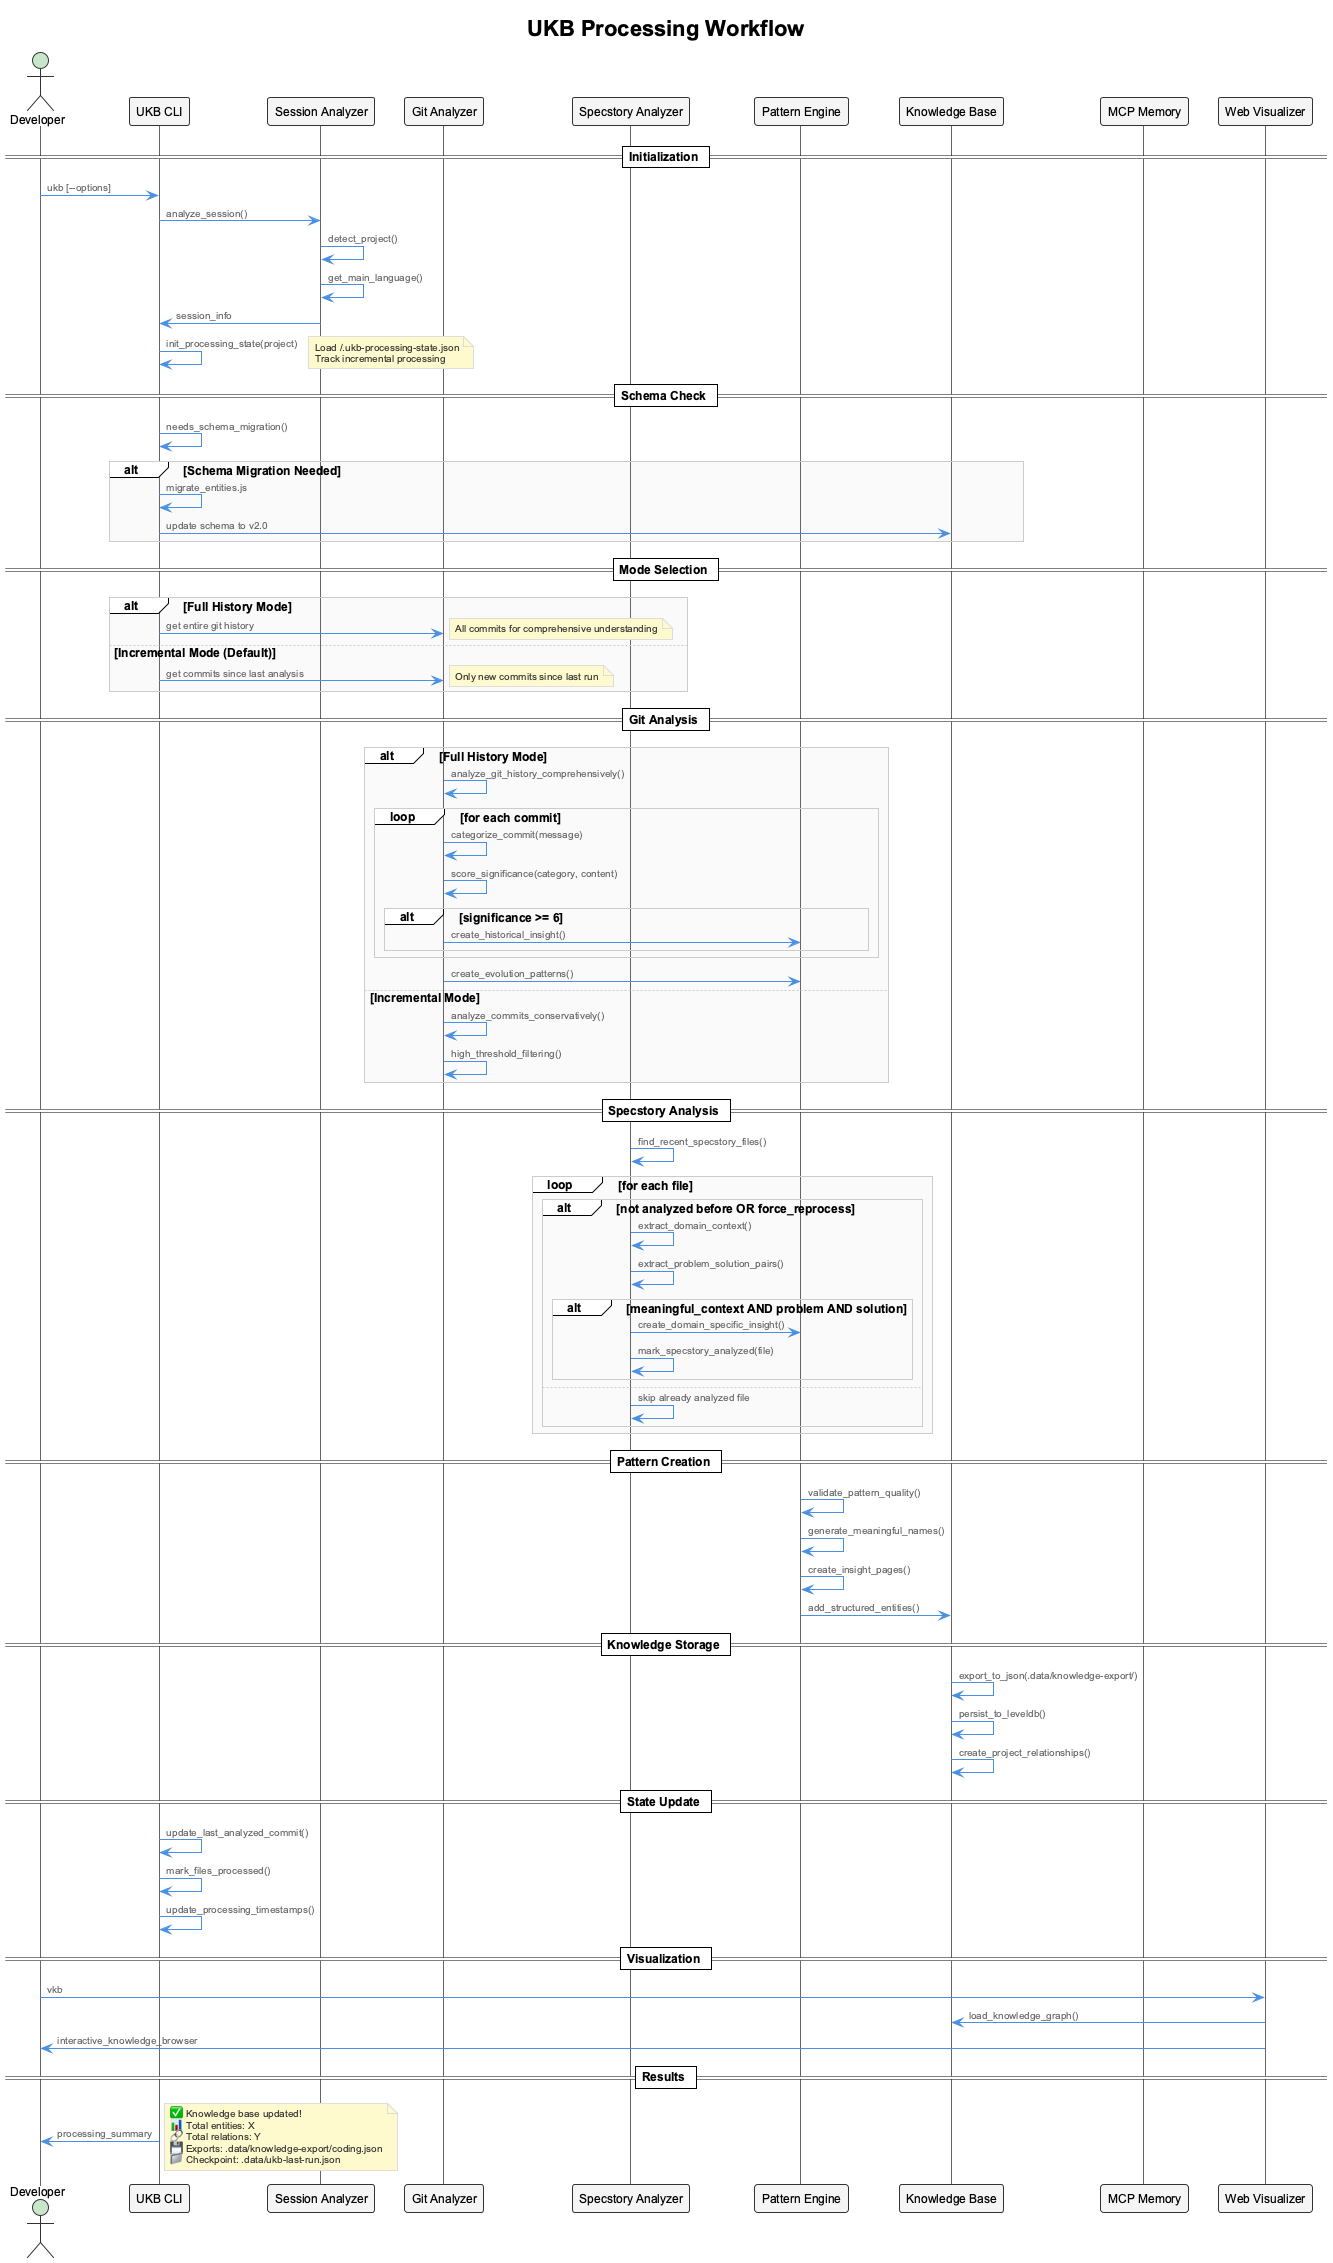

The diagram above was rendered by PlantUML. Its source (embedded in the PNG):
@startuml ukb-workflow
!include _standard-style.puml


title UKB Processing Workflow

actor Developer
participant "UKB CLI" as ukb
participant "Session Analyzer" as session
participant "Git Analyzer" as git
participant "Specstory Analyzer" as spec
participant "Pattern Engine" as pattern
participant "Knowledge Base" as kb
participant "MCP Memory" as mcp
participant "Web Visualizer" as vkb

== Initialization ==
Developer -> ukb: ukb [--options]
ukb -> session: analyze_session()
session -> session: detect_project()
session -> session: get_main_language()
session -> ukb: session_info

ukb -> ukb: init_processing_state(project)
note right: Load ~/.ukb-processing-state.json\nTrack incremental processing

== Schema Check ==
ukb -> ukb: needs_schema_migration()
alt Schema Migration Needed
  ukb -> ukb: migrate_entities.js
  ukb -> kb: update schema to v2.0
end

== Mode Selection ==
alt Full History Mode
  ukb -> git: get entire git history
  note right: All commits for comprehensive understanding
else Incremental Mode (Default)
  ukb -> git: get commits since last analysis
  note right: Only new commits since last run
end

== Git Analysis ==
alt Full History Mode
  git -> git: analyze_git_history_comprehensively()
  loop for each commit
    git -> git: categorize_commit(message)
    git -> git: score_significance(category, content)
    alt significance >= 6
      git -> pattern: create_historical_insight()
    end
  end
  git -> pattern: create_evolution_patterns()
else Incremental Mode
  git -> git: analyze_commits_conservatively()
  git -> git: high_threshold_filtering()
end

== Specstory Analysis ==
spec -> spec: find_recent_specstory_files()
loop for each file
  alt not analyzed before OR force_reprocess
    spec -> spec: extract_domain_context()
    spec -> spec: extract_problem_solution_pairs()
    alt meaningful_context AND problem AND solution
      spec -> pattern: create_domain_specific_insight()
      spec -> spec: mark_specstory_analyzed(file)
    end
  else
    spec -> spec: skip already analyzed file
  end
end

== Pattern Creation ==
pattern -> pattern: validate_pattern_quality()
pattern -> pattern: generate_meaningful_names()
pattern -> pattern: create_insight_pages()
pattern -> kb: add_structured_entities()

== Knowledge Storage ==
kb -> kb: export_to_json(.data/knowledge-export/)
kb -> kb: persist_to_leveldb()
kb -> kb: create_project_relationships()

== State Update ==
ukb -> ukb: update_last_analyzed_commit()
ukb -> ukb: mark_files_processed()
ukb -> ukb: update_processing_timestamps()

== Visualization ==
Developer -> vkb: vkb
vkb -> kb: load_knowledge_graph()
vkb -> Developer: interactive_knowledge_browser

== Results ==
ukb -> Developer: processing_summary
note right
  ✅ Knowledge base updated!
  📊 Total entities: X
  🔗 Total relations: Y
  💾 Exports: .data/knowledge-export/coding.json
  📁 Checkpoint: .data/ukb-last-run.json
end note

@enduml